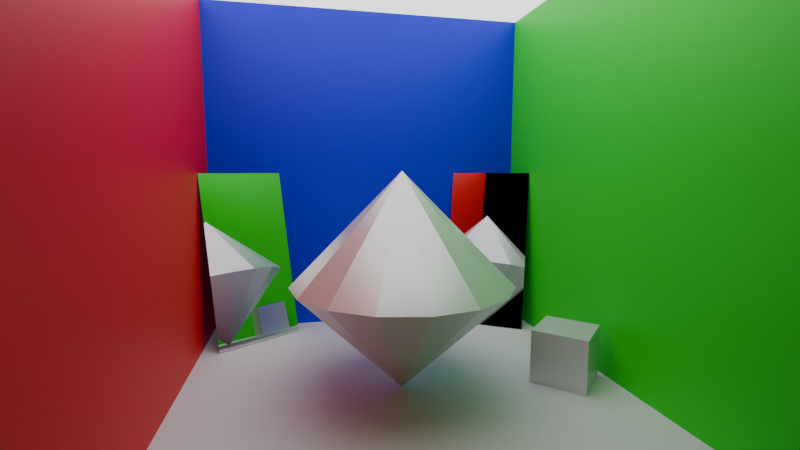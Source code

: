 # Source: scene.blend  (saved by Blender 5.0.119; exported with 4.5.12 LTS)
import bpy
from mathutils import Matrix  # noqa: F401  (used for matrix-valued properties, if any)

bpy.ops.wm.read_factory_settings(use_empty=True)
scene = bpy.context.scene
scene.name = 'Scene'

# ---- collections
col_collection = bpy.data.collections.new('Collection'); scene.collection.children.link(col_collection)

# ---- materials (node trees are filled in below, after node groups)
mat_light = bpy.data.materials.new('light')
mat_white = bpy.data.materials.new('white')
mat_blue = bpy.data.materials.new('blue')
mat_blue.use_backface_culling = True
mat_blue.use_backface_culling_shadow = True
mat_green = bpy.data.materials.new('green')
mat_red = bpy.data.materials.new('red')
mat_silver = bpy.data.materials.new('silver')
mat_silver.preview_render_type = 'FLAT'
mat_mirror = bpy.data.materials.new('mirror')

# ---- material node trees
mat_light.use_nodes = True; mat_light.node_tree.nodes.clear()
_N = mat_light.node_tree.nodes; _L = mat_light.node_tree.links
n0 = _N.new('ShaderNodeOutputMaterial'); n0.name = 'Material Output'; n0.location = (200, 100)
n1 = _N.new('ShaderNodeEmission'); n1.name = 'Emission'; n1.location = (-200, 100)
n1.inputs[1].default_value = 2.0
_L.new(n1.outputs[0], n0.inputs[0])
n0.is_active_output = True
mat_white.use_nodes = True; mat_white.node_tree.nodes.clear()
_N = mat_white.node_tree.nodes; _L = mat_white.node_tree.links
n0 = _N.new('ShaderNodeBsdfPrincipled'); n0.name = 'Principled BSDF'; n0.location = (-200, 100)
n1 = _N.new('ShaderNodeOutputMaterial'); n1.name = 'Material Output'; n1.location = (200, 100)
_L.new(n0.outputs[0], n1.inputs[0])
n1.is_active_output = True
mat_blue.use_nodes = True; mat_blue.node_tree.nodes.clear()
_N = mat_blue.node_tree.nodes; _L = mat_blue.node_tree.links
n0 = _N.new('ShaderNodeBsdfPrincipled'); n0.name = 'Principled BSDF'; n0.location = (-200, 100)
n0.inputs[0].default_value = (0.0, 0.006087, 0.8, 1.0)
n1 = _N.new('ShaderNodeOutputMaterial'); n1.name = 'Material Output'; n1.location = (200, 100)
_L.new(n0.outputs[0], n1.inputs[0])
n1.is_active_output = True
mat_green.use_nodes = True; mat_green.node_tree.nodes.clear()
_N = mat_green.node_tree.nodes; _L = mat_green.node_tree.links
n0 = _N.new('ShaderNodeBsdfPrincipled'); n0.name = 'Principled BSDF'; n0.location = (-200, 100)
n0.inputs[0].default_value = (0.0, 0.8, 0.008589, 1.0)
n1 = _N.new('ShaderNodeOutputMaterial'); n1.name = 'Material Output'; n1.location = (200, 100)
_L.new(n0.outputs[0], n1.inputs[0])
n1.is_active_output = True
mat_red.use_nodes = True; mat_red.node_tree.nodes.clear()
_N = mat_red.node_tree.nodes; _L = mat_red.node_tree.links
n0 = _N.new('ShaderNodeBsdfPrincipled'); n0.name = 'Principled BSDF'; n0.location = (-200, 100)
n0.inputs[0].default_value = (0.8, 0.0, 0.0006952, 1.0)
n1 = _N.new('ShaderNodeOutputMaterial'); n1.name = 'Material Output'; n1.location = (200, 100)
_L.new(n0.outputs[0], n1.inputs[0])
n1.is_active_output = True
mat_silver.use_nodes = True; mat_silver.node_tree.nodes.clear()
_N = mat_silver.node_tree.nodes; _L = mat_silver.node_tree.links
n0 = _N.new('ShaderNodeBsdfPrincipled'); n0.name = 'Principled BSDF'; n0.location = (-200, 100)
n0.inputs[1].default_value = 0.5
n0.inputs[2].default_value = 0.3
n0.inputs[3].default_value = 1.0
n1 = _N.new('ShaderNodeOutputMaterial'); n1.name = 'Material Output'; n1.location = (200, 100)
_L.new(n0.outputs[0], n1.inputs[0])
n1.is_active_output = True
mat_mirror.use_nodes = True; mat_mirror.node_tree.nodes.clear()
_N = mat_mirror.node_tree.nodes; _L = mat_mirror.node_tree.links
n0 = _N.new('ShaderNodeBsdfPrincipled'); n0.name = 'Principled BSDF'; n0.location = (-200, 100)
n0.inputs[1].default_value = 1.0
n0.inputs[2].default_value = 0.0
n1 = _N.new('ShaderNodeOutputMaterial'); n1.name = 'Material Output'; n1.location = (200, 100)
_L.new(n0.outputs[0], n1.inputs[0])
n1.is_active_output = True

# ---- world
world_world = bpy.data.worlds.new('World'); scene.world = world_world
world_world.use_nodes = True; world_world.node_tree.nodes.clear()
_N = world_world.node_tree.nodes; _L = world_world.node_tree.links
n0 = _N.new('ShaderNodeOutputWorld'); n0.name = 'World Output'; n0.location = (300, 300)
n1 = _N.new('ShaderNodeBackground'); n1.name = 'Background'; n1.location = (10, 300)
n1.inputs[0].default_value = (0.05088, 0.05088, 0.05088, 1.0)
n1.inputs[1].default_value = 0.0
_L.new(n1.outputs[0], n0.inputs[0])
n0.is_active_output = True
world_world.color = (0.05088, 0.05088, 0.05088)
world_world.sun_shadow_jitter_overblur = 0.0

# ---- cameras
cam_camera = bpy.data.cameras.new('Camera')
cam_camera.sensor_fit = 'HORIZONTAL'
cam_camera.lens = 20.0

# ---- meshes
me_cube_001 = bpy.data.meshes.new('Cube.001')
me_cube_001.from_pydata([(-1.0, -1.0, 0.0), (-1.0, 1.0, 0.0), (1.0, -1.0, 0.0), (1.0, 1.0, 0.0)], [], [(3, 2, 0, 1)])
_uv = me_cube_001.uv_layers.new(name='UVMap')
_uv.uv.foreach_set('vector', [0.625, 0.5, 0.625, 0.75, 0.875, 0.75, 0.875, 0.5])
me_cube_001.materials.append(mat_light)
me_cube_001.update()
me_cube_002 = bpy.data.meshes.new('Cube.002')
me_cube_002.from_pydata([(-1.0, -1.0, 0.0), (-1.0, 1.0, 0.0), (1.0, -1.0, 0.0), (1.0, 1.0, 0.0)], [], [(1, 0, 2, 3)])
_uv = me_cube_002.uv_layers.new(name='UVMap')
_uv.uv.foreach_set('vector', [0.125, 0.5, 0.125, 0.75, 0.375, 0.75, 0.375, 0.5])
me_cube_002.materials.append(mat_white)
me_cube_002.update()
me_cube_003 = bpy.data.meshes.new('Cube.003')
me_cube_003.from_pydata([(0.0, -1.0, -1.0), (0.0, -1.0, 1.0), (0.0, 1.0, -1.0), (0.0, 1.0, 1.0)], [], [(0, 2, 3, 1)])
_uv = me_cube_003.uv_layers.new(name='UVMap')
_uv.uv.foreach_set('vector', [0.375, 0.0, 0.375, 0.25, 0.625, 0.25, 0.625, 0.0])
me_cube_003.materials.append(mat_blue)
me_cube_003.update()
me_cube_004 = bpy.data.meshes.new('Cube.004')
me_cube_004.from_pydata([(-1.0, 0.0, -1.0), (-1.0, 0.0, 1.0), (1.0, 0.0, -1.0), (1.0, 0.0, 1.0)], [], [(0, 2, 3, 1)])
_uv = me_cube_004.uv_layers.new(name='UVMap')
_uv.uv.foreach_set('vector', [0.375, 0.25, 0.375, 0.5, 0.625, 0.5, 0.625, 0.25])
me_cube_004.materials.append(mat_green)
me_cube_004.update()
me_cube_005 = bpy.data.meshes.new('Cube.005')
me_cube_005.from_pydata([(-1.0, 0.0, -1.0), (-1.0, 0.0, 1.0), (1.0, 0.0, -1.0), (1.0, 0.0, 1.0)], [], [(2, 0, 1, 3)])
_uv = me_cube_005.uv_layers.new(name='UVMap')
_uv.uv.foreach_set('vector', [0.375, 0.75, 0.375, 1.0, 0.625, 1.0, 0.625, 0.75])
me_cube_005.materials.append(mat_red)
me_cube_005.update()
me_cone = bpy.data.meshes.new('Cone')
me_cone.from_pydata([(1.261e-08, 0.5, 0.0), (0.1913, 0.4619, 0.0), (0.3536, 0.3536, 0.0), (0.4619, 0.1913, 0.0), (0.5, 9.456e-09, 0.0), (0.4619, -0.1913, 0.0), (0.3536, -0.3536, 0.0), (0.1913, -0.4619, 0.0), (1.261e-08, -0.5, 0.0), (-0.1913, -0.4619, 0.0), (-0.3536, -0.3536, 0.0), (-0.4619, -0.1913, 0.0), (-0.5, 9.456e-09, 0.0), (-0.4619, 0.1913, 0.0), (-0.3536, 0.3536, 0.0), (-0.1913, 0.4619, 0.0), (1.261e-08, 9.456e-09, 0.5), (1.168e-08, 8.757e-09, -0.5)], [], [(0, 16, 1), (1, 16, 2), (2, 16, 3), (3, 16, 4), (4, 16, 5), (5, 16, 6), (6, 16, 7), (7, 16, 8), (8, 16, 9), (9, 16, 10), (10, 16, 11), (11, 16, 12), (12, 16, 13), (13, 16, 14), (6, 7, 17), (14, 16, 15), (15, 16, 0), (10, 11, 17), (14, 15, 17), (3, 4, 17), (0, 1, 17), (7, 8, 17), (11, 12, 17), (15, 0, 17), (4, 5, 17), (8, 9, 17), (12, 13, 17), (1, 2, 17), (5, 6, 17), (9, 10, 17), (13, 14, 17), (2, 3, 17)])
_uv = me_cone.uv_layers.new(name='UVMap')
_uv.uv.foreach_set('vector', [0.25, 0.49, 0.25, 0.25, 0.3418, 0.4717, 0.3418, 0.4717, 0.25, 0.25, 0.4197, 0.4197, 0.4197, 0.4197, 0.25, 0.25, 0.4717, 0.3418, 0.4717, 0.3418, 0.25, 0.25, 0.49, 0.25, 0.49, 0.25, 0.25, 0.25, 0.4717, 0.1582, 0.4717, 0.1582, 0.25, 0.25, 0.4197, 0.08029, 0.4197, 0.08029, 0.25, 0.25, 0.3418, 0.02827, 0.3418, 0.02827, 0.25, 0.25, 0.25, 0.01, 0.25, 0.01, 0.25, 0.25, 0.1582, 0.02827, 0.1582, 0.02827, 0.25, 0.25, 0.08029, 0.08029, 0.08029, 0.08029, 0.25, 0.25, 0.02827, 0.1582, 0.02827, 0.1582, 0.25, 0.25, 0.01, 0.25, 0.01, 0.25, 0.25, 0.25, 0.02827, 0.3418, 0.02827, 0.3418, 0.25, 0.25, 0.08029, 0.4197, 0.4197, 0.08029, 0.3418, 0.02827, 0.4197, 0.08029, 0.08029, 0.4197, 0.25, 0.25, 0.1582, 0.4717, 0.1582, 0.4717, 0.25, 0.25, 0.25, 0.49, 0.08029, 0.08029, 0.02827, 0.1582, 0.08029, 0.08029, 0.08029, 0.4197, 0.1582, 0.4717, 0.08029, 0.4197, 0.4717, 0.3418, 0.49, 0.25, 0.4717, 0.3418, 0.25, 0.49, 0.3418, 0.4717, 0.25, 0.49, 0.3418, 0.02827, 0.25, 0.01, 0.3418, 0.02827, 0.02827, 0.1582, 0.01, 0.25, 0.02827, 0.1582, 0.1582, 0.4717, 0.25, 0.49, 0.1582, 0.4717, 0.49, 0.25, 0.4717, 0.1582, 0.49, 0.25, 0.25, 0.01, 0.1582, 0.02827, 0.25, 0.01, 0.01, 0.25, 0.02827, 0.3418, 0.01, 0.25, 0.3418, 0.4717, 0.4197, 0.4197, 0.3418, 0.4717, 0.4717, 0.1582, 0.4197, 0.08029, 0.4717, 0.1582, 0.1582, 0.02827, 0.08029, 0.08029, 0.1582, 0.02827, 0.02827, 0.3418, 0.08029, 0.4197, 0.02827, 0.3418, 0.4197, 0.4197, 0.4717, 0.3418, 0.4197, 0.4197])
me_cone.materials.append(mat_silver)
me_cone.update()
me_plane = bpy.data.meshes.new('Plane')
me_plane.from_pydata([(0.06052, -0.2584, 0.492), (0.2101, -0.1621, -0.492), (-0.2101, 0.1621, 0.492), (-0.06052, 0.2584, -0.492)], [], [(0, 1, 3, 2)])
_uv = me_plane.uv_layers.new(name='UVMap')
_uv.uv.foreach_set('vector', [0.0, 0.0, 1.0, 0.0, 1.0, 1.0, 0.0, 1.0])
me_plane.materials.append(mat_mirror)
me_plane.update()
me_cube_007 = bpy.data.meshes.new('Cube.007')
me_cube_007.from_pydata([(-0.1805, 0.003, -0.1276), (-0.1805, 0.003, 0.1276), (0.003, 0.1805, -0.1276), (0.003, 0.1805, 0.1276), (-0.003, -0.1805, -0.1276), (-0.003, -0.1805, 0.1276), (0.1805, -0.003, -0.1276), (0.1805, -0.003, 0.1276)], [], [(0, 1, 3, 2), (2, 3, 7, 6), (6, 7, 5, 4), (4, 5, 1, 0), (2, 6, 4, 0), (7, 3, 1, 5)])
_uv = me_cube_007.uv_layers.new(name='UVMap')
_uv.uv.foreach_set('vector', [0.375, 0.0, 0.625, 0.0, 0.625, 0.25, 0.375, 0.25, 0.375, 0.25, 0.625, 0.25, 0.625, 0.5, 0.375, 0.5, 0.375, 0.5, 0.625, 0.5, 0.625, 0.75, 0.375, 0.75, 0.375, 0.75, 0.625, 0.75, 0.625, 1.0, 0.375, 1.0, 0.125, 0.5, 0.375, 0.5, 0.375, 0.75, 0.125, 0.75, 0.625, 0.5, 0.875, 0.5, 0.875, 0.75, 0.625, 0.75])
me_cube_007.materials.append(mat_silver)
me_cube_007.update()
me_plane_001 = bpy.data.meshes.new('Plane.001')
me_plane_001.from_pydata([(0.06052, 0.2584, 0.492), (-0.2101, -0.1621, 0.492), (0.2101, 0.1621, -0.492), (-0.06052, -0.2584, -0.492)], [], [(0, 1, 3, 2)])
_uv = me_plane_001.uv_layers.new(name='UVMap')
_uv.uv.foreach_set('vector', [0.0, 0.0, 0.0, 1.0, 1.0, 1.0, 1.0, 0.0])
me_plane_001.materials.append(mat_mirror)
me_plane_001.update()

# ---- objects
ob_ceiling = bpy.data.objects.new('ceiling', me_cube_001)
ob_floor = bpy.data.objects.new('floor', me_cube_002)
ob_back = bpy.data.objects.new('back', me_cube_003)
ob_right = bpy.data.objects.new('right', me_cube_004)
ob_left = bpy.data.objects.new('left', me_cube_005)
ob_artifact = bpy.data.objects.new('artifact', me_cone)
ob_mirror = bpy.data.objects.new('mirror', me_plane)
ob_smallcube = bpy.data.objects.new('smallCube', me_cube_007)
ob_mirror_001 = bpy.data.objects.new('mirror.001', me_plane_001)
ob_camera = bpy.data.objects.new('camera', cam_camera)

# ---- transforms, parenting, visibility, modifiers, constraints
ob_ceiling.location = (0.0, 0.0, 2.0)
ob_floor.location = (0.0, 0.0, 0.0)
ob_back.location = (-1.0, 0.0, 1.0)
ob_right.location = (0.0, 1.0, 1.0)
ob_left.location = (0.0, -1.0, 1.0)
ob_artifact.location = (-1.261e-08, -9.456e-09, 0.5)
ob_mirror.location = (-0.7891, -0.7396, 0.4949)
ob_smallcube.location = (0.08015, 0.786, 0.1283)
ob_mirror_001.location = (-0.7891, 0.7396, 0.4949)
ob_camera.location = (1.922, -0.4186, 0.9942)
ob_camera.rotation_euler = (1.452, -2.435e-09, 1.361)

# ---- collection membership
col_collection.objects.link(ob_ceiling)
col_collection.objects.link(ob_floor)
col_collection.objects.link(ob_back)
col_collection.objects.link(ob_right)
col_collection.objects.link(ob_left)
col_collection.objects.link(ob_artifact)
col_collection.objects.link(ob_mirror)
col_collection.objects.link(ob_smallcube)
col_collection.objects.link(ob_mirror_001)
col_collection.objects.link(ob_camera)

# ---- scene / render settings (as saved in the file)
scene.camera = ob_camera
scene.frame_start = 1; scene.frame_end = 250; scene.frame_set(1)
scene.render.engine = 'CYCLES'
scene.render.resolution_x = 2560
scene.render.resolution_y = 1440
scene.render.bake_bias = 0.0
scene.render.bake_samples = 0
scene.cycles.samples = 256
scene.cycles.adaptive_threshold = 0.05
bpy.context.view_layer.update()
